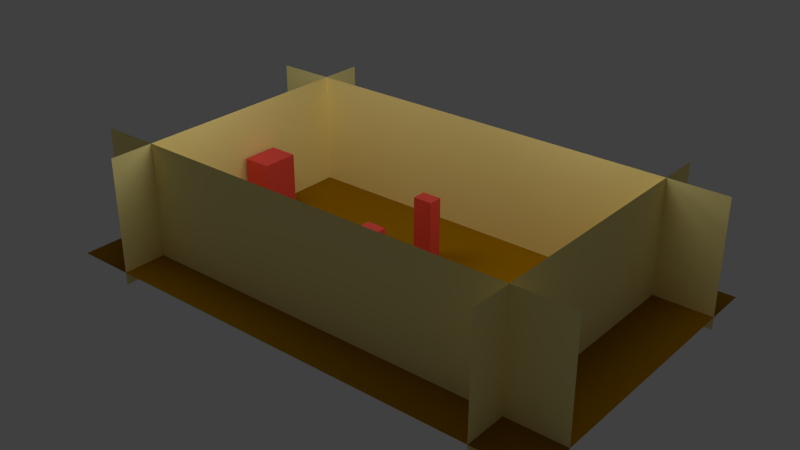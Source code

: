 # Source: beego-env.blend  (saved by Blender 2.61.0; exported with 4.5.12 LTS)
import bpy
from mathutils import Matrix  # noqa: F401  (used for matrix-valued properties, if any)

bpy.ops.wm.read_factory_settings(use_empty=True)
scene = bpy.context.scene
scene.name = 'Scene'

# ---- collections
col_collection_1 = bpy.data.collections.new('Collection 1'); scene.collection.children.link(col_collection_1)

# ---- materials (node trees are filled in below, after node groups)
mat_obstaclemat = bpy.data.materials.new('ObstacleMat')
mat_obstaclemat.alpha_threshold = 0.0
mat_obstaclemat.use_transparent_shadow = False
mat_obstaclemat.diffuse_color = (0.8, 0.08407, 0.06369, 1.0)
mat_obstaclemat.roughness = 0.5
mat_obstaclemat.line_color = (0.0, 0.0, 0.0, 1.0)
mat_wallmat = bpy.data.materials.new('WallMat')
mat_wallmat.alpha_threshold = 0.0
mat_wallmat.use_transparent_shadow = False
mat_wallmat.diffuse_color = (1.0, 0.8529, 0.3398, 1.0)
mat_wallmat.roughness = 0.5
mat_wallmat.line_color = (0.0, 0.0, 0.0, 1.0)
mat_material = bpy.data.materials.new('Material')
mat_material.alpha_threshold = 0.0
mat_material.use_transparent_shadow = False
mat_material.diffuse_color = (0.3343, 0.1612, 0.0, 1.0)
mat_material.roughness = 0.5
mat_material.line_color = (0.0, 0.0, 0.0, 1.0)

# ---- material node trees

# ---- world
world_world = bpy.data.worlds.new('World'); scene.world = world_world
world_world.color = (0.05088, 0.05088, 0.05088)
world_world.use_sun_shadow = False
world_world.sun_shadow_jitter_overblur = 0.0
world_world.cycles.sampling_method = 'MANUAL'
world_world.cycles.sample_map_resolution = 256

# ---- lights
light_point_001 = bpy.data.lights.new('Point.001', 'POINT')
light_point_001.transmission_factor = 0.0
light_point_001.energy = 100.0
light_point_001.shadow_buffer_clip_start = 0.5
light_point_001.shadow_soft_size = 1.0
light_point_001.shadow_maximum_resolution = 0.006
light_point_001.use_absolute_resolution = True
light_point_001.cycles.use_multiple_importance_sampling = False
light_point = bpy.data.lights.new('Point', 'POINT')
light_point.transmission_factor = 0.0
light_point.energy = 100.0
light_point.shadow_buffer_clip_start = 0.5
light_point.shadow_soft_size = 1.0
light_point.shadow_maximum_resolution = 0.006
light_point.use_absolute_resolution = True
light_point.cycles.use_multiple_importance_sampling = False

# ---- meshes
me_cube_003 = bpy.data.meshes.new('Cube.003')
me_cube_003.from_pydata([(1.0, 1.0, -1.0), (1.0, -1.0, -1.0), (-1.0, -1.0, -1.0), (-1.0, 1.0, -1.0), (1.0, 1.0, 1.0), (1.0, -1.0, 1.0), (-1.0, -1.0, 1.0), (-1.0, 1.0, 1.0)], [], [(0, 1, 2, 3), (4, 7, 6, 5), (0, 4, 5, 1), (1, 5, 6, 2), (2, 6, 7, 3), (4, 0, 3, 7)])
me_cube_003.materials.append(mat_obstaclemat)
me_cube_003.use_remesh_preserve_volume = False
me_cube_003.use_remesh_preserve_attributes = False
me_cube_003.use_mirror_vertex_groups = False
me_cube_003.update()
me_cube_002 = bpy.data.meshes.new('Cube.002')
me_cube_002.from_pydata([(1.0, 1.0, -1.0), (1.0, -1.0, -1.0), (-1.0, -1.0, -1.0), (-1.0, 1.0, -1.0), (1.0, 1.0, 1.0), (1.0, -1.0, 1.0), (-1.0, -1.0, 1.0), (-1.0, 1.0, 1.0)], [], [(0, 1, 2, 3), (4, 7, 6, 5), (0, 4, 5, 1), (1, 5, 6, 2), (2, 6, 7, 3), (4, 0, 3, 7)])
me_cube_002.materials.append(mat_obstaclemat)
me_cube_002.use_remesh_preserve_volume = False
me_cube_002.use_remesh_preserve_attributes = False
me_cube_002.use_mirror_vertex_groups = False
me_cube_002.update()
me_cube_001 = bpy.data.meshes.new('Cube.001')
me_cube_001.from_pydata([(1.0, 1.0, -1.0), (1.0, -1.0, -1.0), (-1.0, -1.0, -1.0), (-1.0, 1.0, -1.0), (1.0, 1.0, 1.0), (1.0, -1.0, 1.0), (-1.0, -1.0, 1.0), (-1.0, 1.0, 1.0)], [], [(0, 1, 2, 3), (4, 7, 6, 5), (0, 4, 5, 1), (1, 5, 6, 2), (2, 6, 7, 3), (4, 0, 3, 7)])
me_cube_001.materials.append(mat_obstaclemat)
me_cube_001.use_remesh_preserve_volume = False
me_cube_001.use_remesh_preserve_attributes = False
me_cube_001.use_mirror_vertex_groups = False
me_cube_001.update()
me_cube = bpy.data.meshes.new('Cube')
me_cube.from_pydata([(1.0, 1.0, -1.0), (1.0, -1.0, -1.0), (-1.0, -1.0, -1.0), (-1.0, 1.0, -1.0), (1.0, 1.0, 1.0), (1.0, -1.0, 1.0), (-1.0, -1.0, 1.0), (-1.0, 1.0, 1.0)], [], [(0, 1, 2, 3), (4, 7, 6, 5), (0, 4, 5, 1), (1, 5, 6, 2), (2, 6, 7, 3), (4, 0, 3, 7)])
me_cube.materials.append(mat_obstaclemat)
me_cube.use_remesh_preserve_volume = False
me_cube.use_remesh_preserve_attributes = False
me_cube.use_mirror_vertex_groups = False
me_cube.update()
me_plane_005 = bpy.data.meshes.new('Plane.005')
me_plane_005.from_pydata([(1.0, 1.0, 0.0), (1.0, -1.0, 0.0), (-1.0, -1.0, 0.0), (-1.0, 1.0, 0.0)], [], [(0, 3, 2, 1)])
me_plane_005.materials.append(mat_wallmat)
me_plane_005.use_remesh_preserve_volume = False
me_plane_005.use_remesh_preserve_attributes = False
me_plane_005.use_mirror_vertex_groups = False
me_plane_005.update()
me_plane_004 = bpy.data.meshes.new('Plane.004')
me_plane_004.from_pydata([(1.0, 1.0, 0.0), (1.0, -1.0, 0.0), (-1.0, -1.0, 0.0), (-1.0, 1.0, 0.0)], [], [(0, 3, 2, 1)])
me_plane_004.materials.append(mat_wallmat)
me_plane_004.use_remesh_preserve_volume = False
me_plane_004.use_remesh_preserve_attributes = False
me_plane_004.use_mirror_vertex_groups = False
me_plane_004.update()
me_plane_003 = bpy.data.meshes.new('Plane.003')
me_plane_003.from_pydata([(1.0, 1.0, 0.0), (1.0, -1.0, 0.0), (-1.0, -1.0, 0.0), (-1.0, 1.0, 0.0)], [], [(0, 3, 2, 1)])
me_plane_003.materials.append(mat_wallmat)
me_plane_003.use_remesh_preserve_volume = False
me_plane_003.use_remesh_preserve_attributes = False
me_plane_003.use_mirror_vertex_groups = False
me_plane_003.update()
me_plane_002 = bpy.data.meshes.new('Plane.002')
me_plane_002.from_pydata([(1.0, 1.0, 0.0), (1.0, -1.0, 0.0), (-1.0, -1.0, 0.0), (-1.0, 1.0, 0.0)], [], [(0, 3, 2, 1)])
me_plane_002.materials.append(mat_wallmat)
me_plane_002.use_remesh_preserve_volume = False
me_plane_002.use_remesh_preserve_attributes = False
me_plane_002.use_mirror_vertex_groups = False
me_plane_002.update()
me_plane = bpy.data.meshes.new('Plane')
me_plane.from_pydata([(1.0, 1.0, 0.0), (1.0, -1.0, 0.0), (-1.0, -1.0, 0.0), (-1.0, 1.0, 0.0)], [], [(0, 3, 2, 1)])
me_plane.materials.append(mat_material)
me_plane.use_remesh_preserve_volume = False
me_plane.use_remesh_preserve_attributes = False
me_plane.use_mirror_vertex_groups = False
me_plane.update()

# ---- objects
ob_cube_003 = bpy.data.objects.new('Cube.003', me_cube_003)
ob_cube_002 = bpy.data.objects.new('Cube.002', me_cube_002)
ob_cube_001 = bpy.data.objects.new('Cube.001', me_cube_001)
ob_cube = bpy.data.objects.new('Cube', me_cube)
ob_point_001 = bpy.data.objects.new('Point.001', light_point_001)
ob_point = bpy.data.objects.new('Point', light_point)
ob_wall1 = bpy.data.objects.new('wall1', me_plane_005)
ob_wall0 = bpy.data.objects.new('wall0', me_plane_004)
ob_wall2 = bpy.data.objects.new('wall2', me_plane_003)
ob_wall3 = bpy.data.objects.new('wall3', me_plane_002)
ob_ground = bpy.data.objects.new('ground', me_plane)

# ---- transforms, parenting, visibility, modifiers, constraints
ob_cube_003.location = (-2.8, 0.2, 0.5)
ob_cube_003.scale = (0.225, 0.29, 0.5)
ob_cube_003.lineart.crease_threshold = 0.0
ob_cube_002.location = (0.0, 0.61, 0.5)
ob_cube_002.scale = (0.155, 0.11, 0.5)
ob_cube_002.lineart.crease_threshold = 0.0
ob_cube_001.location = (0.0, -0.61, 0.5)
ob_cube_001.scale = (0.155, 0.11, 0.5)
ob_cube_001.lineart.crease_threshold = 0.0
ob_cube.location = (2.8, -1.62, 0.5)
ob_cube.scale = (0.275, 0.185, 0.5)
ob_cube.lineart.crease_threshold = 0.0
ob_point_001.location = (-2.0, -1.0, 4.0)
ob_point_001.lineart.crease_threshold = 0.0
ob_point.location = (2.0, 1.0, 4.0)
ob_point.lineart.crease_threshold = 0.0
ob_wall1.location = (-3.075, 0.0, 0.8)
ob_wall1.rotation_euler = (1.571, -0.0, 1.571)
ob_wall1.scale = (2.5, 1.0, 1.0)
ob_wall1.lineart.crease_threshold = 0.0
ob_wall0.location = (3.075, 0.0, 0.8)
ob_wall0.rotation_euler = (1.571, -0.0, 1.571)
ob_wall0.scale = (2.5, 1.0, 1.0)
ob_wall0.lineart.crease_threshold = 0.0
ob_wall2.location = (0.0, 1.81, 0.8)
ob_wall2.rotation_euler = (1.571, -0.0, 0.0)
ob_wall2.scale = (4.0, 1.0, 1.0)
ob_wall2.lineart.crease_threshold = 0.0
ob_wall3.location = (0.0, -1.81, 0.8)
ob_wall3.rotation_euler = (1.571, -0.0, 0.0)
ob_wall3.scale = (4.0, 1.0, 1.0)
ob_wall3.lineart.crease_threshold = 0.0
ob_ground.location = (0.0, 0.0, 0.0)
ob_ground.scale = (4.0, 2.5, 1.0)
ob_ground.lineart.crease_threshold = 0.0

# ---- collection membership
col_collection_1.objects.link(ob_cube_003)
col_collection_1.objects.link(ob_cube_002)
col_collection_1.objects.link(ob_cube_001)
col_collection_1.objects.link(ob_cube)
col_collection_1.objects.link(ob_point_001)
col_collection_1.objects.link(ob_point)
col_collection_1.objects.link(ob_wall1)
col_collection_1.objects.link(ob_wall0)
col_collection_1.objects.link(ob_wall2)
col_collection_1.objects.link(ob_wall3)
col_collection_1.objects.link(ob_ground)

# ---- scene / render settings (as saved in the file)
scene.frame_start = 1; scene.frame_end = 250; scene.frame_set(1)
scene.render.engine = 'BLENDER_EEVEE_NEXT'
scene.render.image_settings.color_mode = 'RGB'
scene.render.image_settings.compression = 90
scene.render.resolution_percentage = 50
scene.render.dither_intensity = 0.0
scene.render.bake_margin = 2
scene.render.bake_bias = 0.0
scene.cycles.use_denoising = False
scene.cycles.samples = 10
scene.cycles.sampling_pattern = 'TABULATED_SOBOL'
scene.cycles.light_sampling_threshold = 0.0
scene.cycles.use_adaptive_sampling = False
scene.cycles.use_light_tree = False
scene.cycles.blur_glossy = 0.0
scene.cycles.volume_bounces = 1
scene.cycles.pixel_filter_type = 'GAUSSIAN'
scene.cycles.sample_clamp_indirect = 0.0
scene.view_settings.view_transform = 'Standard'
bpy.context.view_layer.update()

# ---- added for rendering (the .blend has no active camera): camera
cam_auto = bpy.data.cameras.new('AutoCamera')
cam_auto.lens = 50.0
cam_auto.sensor_width = 36.0
cam_auto.clip_end = 1000.0
ob_auto_camera = bpy.data.objects.new('AutoCamera', cam_auto)
scene.collection.objects.link(ob_auto_camera)
ob_auto_camera.location = (8.92254, -10.7071, 7.93804)
ob_auto_camera.rotation_euler = (1.09748, -7.21219e-08, 0.694738)
scene.camera = ob_auto_camera
bpy.context.view_layer.update()
